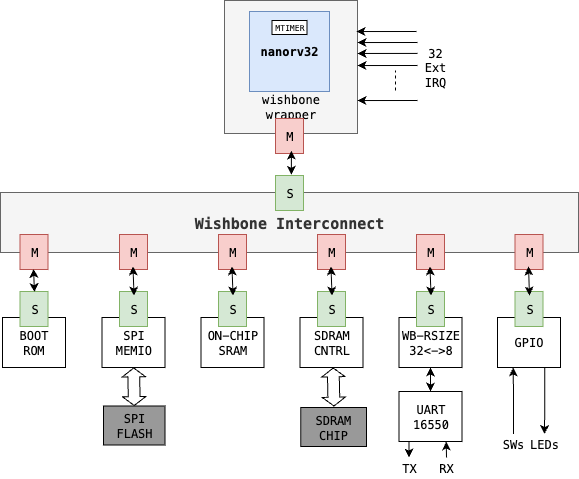

The diagram above was exported from draw.io. Its source (the exported page's mxGraphModel, read from the mxfile embedded in the PNG):
<mxGraphModel dx="998" dy="1835" grid="1" gridSize="7" guides="1" tooltips="1" connect="1" arrows="1" fold="1" page="1" pageScale="1" pageWidth="827" pageHeight="1169" math="0" shadow="0">
  <root>
    <mxCell id="0" />
    <mxCell id="1" parent="0" />
    <mxCell id="2" value="" style="whiteSpace=wrap;html=1;aspect=fixed;fillColor=#f5f5f5;fontColor=#333333;strokeColor=#666666;fontFamily=Menlo, Monaco, Courier New, monospace;" vertex="1" parent="1">
      <mxGeometry x="299" y="680" width="133" height="133" as="geometry" />
    </mxCell>
    <mxCell id="3" value="nanorv32" style="whiteSpace=wrap;html=1;aspect=fixed;fillColor=#dae8fc;strokeColor=#6c8ebf;fontStyle=1;fontFamily=Menlo, Monaco, Courier New, monospace;" vertex="1" parent="1">
      <mxGeometry x="324" y="691" width="80" height="80" as="geometry" />
    </mxCell>
    <mxCell id="4" value="wishbone&lt;div&gt;wrapper&lt;/div&gt;" style="text;html=1;align=center;verticalAlign=middle;resizable=0;points=[];autosize=1;strokeColor=none;fillColor=none;fontFamily=Menlo, Monaco, Courier New, monospace;" vertex="1" parent="1">
      <mxGeometry x="326" y="761" width="77" height="49" as="geometry" />
    </mxCell>
    <mxCell id="5" value="Wishbone Interconnect" style="rounded=0;whiteSpace=wrap;html=1;fontSize=15;fontStyle=1;fillColor=#f5f5f5;fontColor=#333333;strokeColor=#666666;fontFamily=Menlo, Monaco, Courier New, monospace;" vertex="1" parent="1">
      <mxGeometry x="75" y="872" width="578" height="60" as="geometry" />
    </mxCell>
    <mxCell id="6" value="BOOT&lt;div&gt;ROM&lt;/div&gt;" style="rounded=0;whiteSpace=wrap;html=1;fontFamily=Menlo, Monaco, Courier New, monospace;" vertex="1" parent="1">
      <mxGeometry x="77" y="997" width="63" height="50" as="geometry" />
    </mxCell>
    <mxCell id="7" value="M" style="text;html=1;align=center;verticalAlign=middle;resizable=0;points=[];autosize=1;strokeColor=#b85450;fillColor=#f8cecc;fontFamily=Menlo, Monaco, Courier New, monospace;" vertex="1" parent="1">
      <mxGeometry x="350" y="798" width="28" height="35" as="geometry" />
    </mxCell>
    <mxCell id="8" value="M" style="text;html=1;align=center;verticalAlign=middle;resizable=0;points=[];autosize=1;strokeColor=#b85450;fillColor=#f8cecc;fontSize=12;fontFamily=Menlo, Monaco, Courier New, monospace;" vertex="1" parent="1">
      <mxGeometry x="94.5" y="914" width="28" height="35" as="geometry" />
    </mxCell>
    <mxCell id="9" value="SPI&lt;div&gt;MEMIO&lt;/div&gt;" style="rounded=0;whiteSpace=wrap;html=1;fontFamily=Menlo, Monaco, Courier New, monospace;" vertex="1" parent="1">
      <mxGeometry x="176.5" y="997" width="63" height="50" as="geometry" />
    </mxCell>
    <mxCell id="10" value="ON-CHIP&lt;div&gt;SRAM&lt;/div&gt;" style="rounded=0;whiteSpace=wrap;html=1;fontFamily=Menlo, Monaco, Courier New, monospace;" vertex="1" parent="1">
      <mxGeometry x="275.5" y="997" width="63" height="50" as="geometry" />
    </mxCell>
    <mxCell id="11" value="SDRAM&lt;div&gt;CNTRL&lt;/div&gt;" style="rounded=0;whiteSpace=wrap;html=1;fontFamily=Menlo, Monaco, Courier New, monospace;" vertex="1" parent="1">
      <mxGeometry x="374.5" y="997" width="63" height="50" as="geometry" />
    </mxCell>
    <mxCell id="12" style="edgeStyle=orthogonalEdgeStyle;rounded=0;orthogonalLoop=1;jettySize=auto;html=1;exitX=0.25;exitY=1;exitDx=0;exitDy=0;entryX=0.5;entryY=0;entryDx=0;entryDy=0;fontFamily=Menlo, Monaco, Courier New, monospace;" edge="1" source="13" target="45" parent="1">
      <mxGeometry relative="1" as="geometry" />
    </mxCell>
    <mxCell id="13" value="UART&lt;div&gt;16550&lt;/div&gt;" style="rounded=0;whiteSpace=wrap;html=1;fontFamily=Menlo, Monaco, Courier New, monospace;" vertex="1" parent="1">
      <mxGeometry x="473.5" y="1071" width="63" height="50" as="geometry" />
    </mxCell>
    <mxCell id="14" style="edgeStyle=orthogonalEdgeStyle;rounded=0;orthogonalLoop=1;jettySize=auto;html=1;exitX=0.75;exitY=1;exitDx=0;exitDy=0;entryX=0.5;entryY=0;entryDx=0;entryDy=0;fontFamily=Menlo, Monaco, Courier New, monospace;" edge="1" source="15" target="50" parent="1">
      <mxGeometry relative="1" as="geometry" />
    </mxCell>
    <mxCell id="15" value="GPIO" style="rounded=0;whiteSpace=wrap;html=1;fontFamily=Menlo, Monaco, Courier New, monospace;" vertex="1" parent="1">
      <mxGeometry x="572" y="997" width="63" height="50" as="geometry" />
    </mxCell>
    <mxCell id="16" value="WB-RSIZE&lt;div&gt;32&amp;lt;-&amp;gt;8&lt;/div&gt;" style="rounded=0;whiteSpace=wrap;html=1;fontFamily=Menlo, Monaco, Courier New, monospace;" vertex="1" parent="1">
      <mxGeometry x="473.5" y="997" width="63" height="50" as="geometry" />
    </mxCell>
    <mxCell id="17" value="M" style="text;html=1;align=center;verticalAlign=middle;resizable=0;points=[];autosize=1;strokeColor=#b85450;fillColor=#f8cecc;fontSize=12;fontFamily=Menlo, Monaco, Courier New, monospace;" vertex="1" parent="1">
      <mxGeometry x="194" y="914" width="28" height="35" as="geometry" />
    </mxCell>
    <mxCell id="18" value="M" style="text;html=1;align=center;verticalAlign=middle;resizable=0;points=[];autosize=1;strokeColor=#b85450;fillColor=#f8cecc;fontSize=12;fontFamily=Menlo, Monaco, Courier New, monospace;" vertex="1" parent="1">
      <mxGeometry x="293" y="914" width="28" height="35" as="geometry" />
    </mxCell>
    <mxCell id="19" value="M" style="text;html=1;align=center;verticalAlign=middle;resizable=0;points=[];autosize=1;strokeColor=#b85450;fillColor=#f8cecc;fontSize=12;fontFamily=Menlo, Monaco, Courier New, monospace;" vertex="1" parent="1">
      <mxGeometry x="392" y="914" width="28" height="35" as="geometry" />
    </mxCell>
    <mxCell id="20" value="M" style="text;html=1;align=center;verticalAlign=middle;resizable=0;points=[];autosize=1;strokeColor=#b85450;fillColor=#f8cecc;fontSize=12;fontFamily=Menlo, Monaco, Courier New, monospace;" vertex="1" parent="1">
      <mxGeometry x="491" y="914" width="28" height="35" as="geometry" />
    </mxCell>
    <mxCell id="21" value="M" style="text;html=1;align=center;verticalAlign=middle;resizable=0;points=[];autosize=1;strokeColor=#b85450;fillColor=#f8cecc;fontSize=12;fontFamily=Menlo, Monaco, Courier New, monospace;" vertex="1" parent="1">
      <mxGeometry x="589.5" y="914" width="28" height="35" as="geometry" />
    </mxCell>
    <mxCell id="22" value="S" style="text;html=1;align=center;verticalAlign=middle;resizable=0;points=[];autosize=1;strokeColor=#82b366;fillColor=#d5e8d4;fontSize=12;fontFamily=Menlo, Monaco, Courier New, monospace;" vertex="1" parent="1">
      <mxGeometry x="350" y="855" width="28" height="35" as="geometry" />
    </mxCell>
    <mxCell id="23" value="" style="endArrow=classic;startArrow=classic;html=1;rounded=0;entryX=0.567;entryY=0.917;entryDx=0;entryDy=0;entryPerimeter=0;exitX=0.567;exitY=-0.017;exitDx=0;exitDy=0;exitPerimeter=0;fontFamily=Menlo, Monaco, Courier New, monospace;" edge="1" source="22" target="7" parent="1">
      <mxGeometry width="50" height="50" relative="1" as="geometry">
        <mxPoint x="380" y="940" as="sourcePoint" />
        <mxPoint x="430" y="890" as="targetPoint" />
      </mxGeometry>
    </mxCell>
    <mxCell id="24" value="S" style="text;html=1;align=center;verticalAlign=middle;resizable=0;points=[];autosize=1;strokeColor=#82b366;fillColor=#d5e8d4;fontSize=12;fontFamily=Menlo, Monaco, Courier New, monospace;" vertex="1" parent="1">
      <mxGeometry x="94.5" y="971" width="28" height="35" as="geometry" />
    </mxCell>
    <mxCell id="25" value="S" style="text;html=1;align=center;verticalAlign=middle;resizable=0;points=[];autosize=1;strokeColor=#82b366;fillColor=#d5e8d4;fontSize=12;fontFamily=Menlo, Monaco, Courier New, monospace;" vertex="1" parent="1">
      <mxGeometry x="194" y="971" width="28" height="35" as="geometry" />
    </mxCell>
    <mxCell id="26" value="S" style="text;html=1;align=center;verticalAlign=middle;resizable=0;points=[];autosize=1;strokeColor=#82b366;fillColor=#d5e8d4;fontSize=12;fontFamily=Menlo, Monaco, Courier New, monospace;" vertex="1" parent="1">
      <mxGeometry x="293" y="971" width="28" height="35" as="geometry" />
    </mxCell>
    <mxCell id="27" value="S" style="text;html=1;align=center;verticalAlign=middle;resizable=0;points=[];autosize=1;strokeColor=#82b366;fillColor=#d5e8d4;fontSize=12;fontFamily=Menlo, Monaco, Courier New, monospace;" vertex="1" parent="1">
      <mxGeometry x="392" y="971" width="28" height="35" as="geometry" />
    </mxCell>
    <mxCell id="28" value="S" style="text;html=1;align=center;verticalAlign=middle;resizable=0;points=[];autosize=1;strokeColor=#82b366;fillColor=#d5e8d4;fontSize=12;fontFamily=Menlo, Monaco, Courier New, monospace;" vertex="1" parent="1">
      <mxGeometry x="491" y="971" width="28" height="35" as="geometry" />
    </mxCell>
    <mxCell id="29" value="S" style="text;html=1;align=center;verticalAlign=middle;resizable=0;points=[];autosize=1;strokeColor=#82b366;fillColor=#d5e8d4;fontSize=12;fontFamily=Menlo, Monaco, Courier New, monospace;" vertex="1" parent="1">
      <mxGeometry x="589.5" y="971" width="28" height="35" as="geometry" />
    </mxCell>
    <mxCell id="30" value="" style="endArrow=classic;startArrow=classic;html=1;rounded=0;entryX=0.483;entryY=0.983;entryDx=0;entryDy=0;entryPerimeter=0;exitX=0.517;exitY=0.017;exitDx=0;exitDy=0;exitPerimeter=0;fontFamily=Menlo, Monaco, Courier New, monospace;" edge="1" source="24" target="8" parent="1">
      <mxGeometry width="50" height="50" relative="1" as="geometry">
        <mxPoint y="1007" as="sourcePoint" />
        <mxPoint x="50" y="957" as="targetPoint" />
      </mxGeometry>
    </mxCell>
    <mxCell id="31" value="" style="endArrow=classic;startArrow=classic;html=1;rounded=0;entryX=0.483;entryY=0.983;entryDx=0;entryDy=0;entryPerimeter=0;exitX=0.517;exitY=0.017;exitDx=0;exitDy=0;exitPerimeter=0;fontFamily=Menlo, Monaco, Courier New, monospace;" edge="1" parent="1">
      <mxGeometry width="50" height="50" relative="1" as="geometry">
        <mxPoint x="208.5" y="975" as="sourcePoint" />
        <mxPoint x="207.5" y="946" as="targetPoint" />
      </mxGeometry>
    </mxCell>
    <mxCell id="32" value="" style="endArrow=classic;startArrow=classic;html=1;rounded=0;entryX=0.483;entryY=0.983;entryDx=0;entryDy=0;entryPerimeter=0;exitX=0.517;exitY=0.017;exitDx=0;exitDy=0;exitPerimeter=0;fontFamily=Menlo, Monaco, Courier New, monospace;" edge="1" parent="1">
      <mxGeometry width="50" height="50" relative="1" as="geometry">
        <mxPoint x="307.5" y="975" as="sourcePoint" />
        <mxPoint x="306.5" y="946" as="targetPoint" />
      </mxGeometry>
    </mxCell>
    <mxCell id="33" value="" style="endArrow=classic;startArrow=classic;html=1;rounded=0;entryX=0.483;entryY=0.983;entryDx=0;entryDy=0;entryPerimeter=0;exitX=0.517;exitY=0.017;exitDx=0;exitDy=0;exitPerimeter=0;fontFamily=Menlo, Monaco, Courier New, monospace;" edge="1" parent="1">
      <mxGeometry width="50" height="50" relative="1" as="geometry">
        <mxPoint x="406.5" y="975" as="sourcePoint" />
        <mxPoint x="405.5" y="946" as="targetPoint" />
      </mxGeometry>
    </mxCell>
    <mxCell id="34" value="" style="endArrow=classic;startArrow=classic;html=1;rounded=0;entryX=0.483;entryY=0.983;entryDx=0;entryDy=0;entryPerimeter=0;exitX=0.517;exitY=0.017;exitDx=0;exitDy=0;exitPerimeter=0;fontFamily=Menlo, Monaco, Courier New, monospace;" edge="1" parent="1">
      <mxGeometry width="50" height="50" relative="1" as="geometry">
        <mxPoint x="505.5" y="975" as="sourcePoint" />
        <mxPoint x="504.5" y="946" as="targetPoint" />
      </mxGeometry>
    </mxCell>
    <mxCell id="35" value="" style="endArrow=classic;startArrow=classic;html=1;rounded=0;entryX=0.483;entryY=0.983;entryDx=0;entryDy=0;entryPerimeter=0;exitX=0.517;exitY=0.017;exitDx=0;exitDy=0;exitPerimeter=0;fontFamily=Menlo, Monaco, Courier New, monospace;" edge="1" parent="1">
      <mxGeometry width="50" height="50" relative="1" as="geometry">
        <mxPoint x="604" y="975" as="sourcePoint" />
        <mxPoint x="603" y="946" as="targetPoint" />
      </mxGeometry>
    </mxCell>
    <mxCell id="36" value="" style="endArrow=classic;startArrow=classic;html=1;rounded=0;entryX=0.5;entryY=1;entryDx=0;entryDy=0;exitX=0.5;exitY=0;exitDx=0;exitDy=0;fontFamily=Menlo, Monaco, Courier New, monospace;" edge="1" source="13" target="16" parent="1">
      <mxGeometry width="50" height="50" relative="1" as="geometry">
        <mxPoint x="350" y="1127" as="sourcePoint" />
        <mxPoint x="400" y="1077" as="targetPoint" />
      </mxGeometry>
    </mxCell>
    <mxCell id="37" value="" style="endArrow=classic;html=1;rounded=0;entryX=1;entryY=0.459;entryDx=0;entryDy=0;entryPerimeter=0;fontFamily=Menlo, Monaco, Courier New, monospace;" edge="1" parent="1">
      <mxGeometry width="50" height="50" relative="1" as="geometry">
        <mxPoint x="491" y="711" as="sourcePoint" />
        <mxPoint x="431" y="711.047" as="targetPoint" />
      </mxGeometry>
    </mxCell>
    <mxCell id="38" value="" style="endArrow=classic;html=1;rounded=0;entryX=1;entryY=0.459;entryDx=0;entryDy=0;entryPerimeter=0;fontFamily=Menlo, Monaco, Courier New, monospace;" edge="1" parent="1">
      <mxGeometry width="50" height="50" relative="1" as="geometry">
        <mxPoint x="492" y="722" as="sourcePoint" />
        <mxPoint x="432" y="722.047" as="targetPoint" />
      </mxGeometry>
    </mxCell>
    <mxCell id="39" value="" style="endArrow=classic;html=1;rounded=0;entryX=1;entryY=0.459;entryDx=0;entryDy=0;entryPerimeter=0;fontFamily=Menlo, Monaco, Courier New, monospace;" edge="1" parent="1">
      <mxGeometry width="50" height="50" relative="1" as="geometry">
        <mxPoint x="492" y="732.92" as="sourcePoint" />
        <mxPoint x="432" y="732.967" as="targetPoint" />
      </mxGeometry>
    </mxCell>
    <mxCell id="40" value="" style="endArrow=classic;html=1;rounded=0;entryX=1;entryY=0.459;entryDx=0;entryDy=0;entryPerimeter=0;fontFamily=Menlo, Monaco, Courier New, monospace;" edge="1" parent="1">
      <mxGeometry width="50" height="50" relative="1" as="geometry">
        <mxPoint x="492" y="745" as="sourcePoint" />
        <mxPoint x="432" y="745.047" as="targetPoint" />
      </mxGeometry>
    </mxCell>
    <mxCell id="41" value="" style="endArrow=classic;html=1;rounded=0;entryX=1;entryY=0.459;entryDx=0;entryDy=0;entryPerimeter=0;fontFamily=Menlo, Monaco, Courier New, monospace;" edge="1" parent="1">
      <mxGeometry width="50" height="50" relative="1" as="geometry">
        <mxPoint x="492" y="780" as="sourcePoint" />
        <mxPoint x="432" y="780.047" as="targetPoint" />
      </mxGeometry>
    </mxCell>
    <mxCell id="42" value="" style="endArrow=none;dashed=1;html=1;rounded=0;fontFamily=Menlo, Monaco, Courier New, monospace;" edge="1" parent="1">
      <mxGeometry width="50" height="50" relative="1" as="geometry">
        <mxPoint x="470" y="770" as="sourcePoint" />
        <mxPoint x="470" y="750" as="targetPoint" />
      </mxGeometry>
    </mxCell>
    <mxCell id="43" value="32&lt;div&gt;Ext&lt;div&gt;IRQ&lt;/div&gt;&lt;/div&gt;" style="text;html=1;align=center;verticalAlign=middle;whiteSpace=wrap;rounded=0;fontFamily=Menlo, Monaco, Courier New, monospace;" vertex="1" parent="1">
      <mxGeometry x="480" y="731.5" width="60" height="30" as="geometry" />
    </mxCell>
    <mxCell id="44" value="MTIMER" style="rounded=0;whiteSpace=wrap;html=1;fontSize=8;fontFamily=Menlo, Monaco, Courier New, monospace;" vertex="1" parent="1">
      <mxGeometry x="346.5" y="700" width="35" height="14" as="geometry" />
    </mxCell>
    <mxCell id="45" value="TX" style="text;html=1;align=center;verticalAlign=middle;whiteSpace=wrap;rounded=0;fontFamily=Menlo, Monaco, Courier New, monospace;" vertex="1" parent="1">
      <mxGeometry x="473.5" y="1137" width="20" height="21" as="geometry" />
    </mxCell>
    <mxCell id="46" style="edgeStyle=orthogonalEdgeStyle;rounded=0;orthogonalLoop=1;jettySize=auto;html=1;exitX=0.5;exitY=0;exitDx=0;exitDy=0;entryX=0.75;entryY=1;entryDx=0;entryDy=0;fontFamily=Menlo, Monaco, Courier New, monospace;" edge="1" source="47" target="13" parent="1">
      <mxGeometry relative="1" as="geometry" />
    </mxCell>
    <mxCell id="47" value="RX" style="text;html=1;align=center;verticalAlign=middle;whiteSpace=wrap;rounded=0;fontFamily=Menlo, Monaco, Courier New, monospace;" vertex="1" parent="1">
      <mxGeometry x="511" y="1137" width="20" height="21" as="geometry" />
    </mxCell>
    <mxCell id="48" style="edgeStyle=orthogonalEdgeStyle;rounded=0;orthogonalLoop=1;jettySize=auto;html=1;exitX=0.5;exitY=0;exitDx=0;exitDy=0;entryX=0.25;entryY=1;entryDx=0;entryDy=0;fontFamily=Menlo, Monaco, Courier New, monospace;" edge="1" source="49" target="15" parent="1">
      <mxGeometry relative="1" as="geometry" />
    </mxCell>
    <mxCell id="49" value="SWs" style="text;html=1;align=center;verticalAlign=middle;whiteSpace=wrap;rounded=0;fontFamily=Menlo, Monaco, Courier New, monospace;" vertex="1" parent="1">
      <mxGeometry x="578" y="1113.5" width="20" height="21" as="geometry" />
    </mxCell>
    <mxCell id="50" value="LEDs" style="text;html=1;align=center;verticalAlign=middle;whiteSpace=wrap;rounded=0;fontFamily=Menlo, Monaco, Courier New, monospace;" vertex="1" parent="1">
      <mxGeometry x="609" y="1113.5" width="20" height="21" as="geometry" />
    </mxCell>
    <mxCell id="51" value="SPI&lt;div&gt;FLASH&lt;/div&gt;" style="rounded=0;whiteSpace=wrap;html=1;fillColor=#999999;fontFamily=Menlo, Monaco, Courier New, monospace;" vertex="1" parent="1">
      <mxGeometry x="178" y="1085.5" width="61.5" height="39" as="geometry" />
    </mxCell>
    <mxCell id="52" value="SDRAM&lt;div&gt;CHIP&lt;/div&gt;" style="rounded=0;whiteSpace=wrap;html=1;fillColor=#999999;fontFamily=Menlo, Monaco, Courier New, monospace;" vertex="1" parent="1">
      <mxGeometry x="375.25" y="1087" width="65.75" height="39" as="geometry" />
    </mxCell>
    <mxCell id="53" value="" style="shape=flexArrow;endArrow=classic;startArrow=classic;html=1;rounded=0;exitX=0.5;exitY=0;exitDx=0;exitDy=0;width=11.785714285714286;endSize=2.5964285714285715;startSize=2.5964285714285715;startWidth=10.38265306122449;endWidth=10.38265306122449;" edge="1" source="51" parent="1">
      <mxGeometry width="100" height="100" relative="1" as="geometry">
        <mxPoint x="208.22000000000003" y="1112" as="sourcePoint" />
        <mxPoint x="208.22000000000003" y="1047" as="targetPoint" />
      </mxGeometry>
    </mxCell>
    <mxCell id="54" value="" style="shape=flexArrow;endArrow=classic;startArrow=classic;html=1;rounded=0;exitX=0.5;exitY=0;exitDx=0;exitDy=0;width=11.785714285714286;endSize=2.5964285714285715;startSize=2.5964285714285715;startWidth=10.38265306122449;endWidth=10.38265306122449;" edge="1" parent="1">
      <mxGeometry width="100" height="100" relative="1" as="geometry">
        <mxPoint x="408.49" y="1086" as="sourcePoint" />
        <mxPoint x="407.71000000000004" y="1047" as="targetPoint" />
      </mxGeometry>
    </mxCell>
  </root>
</mxGraphModel>